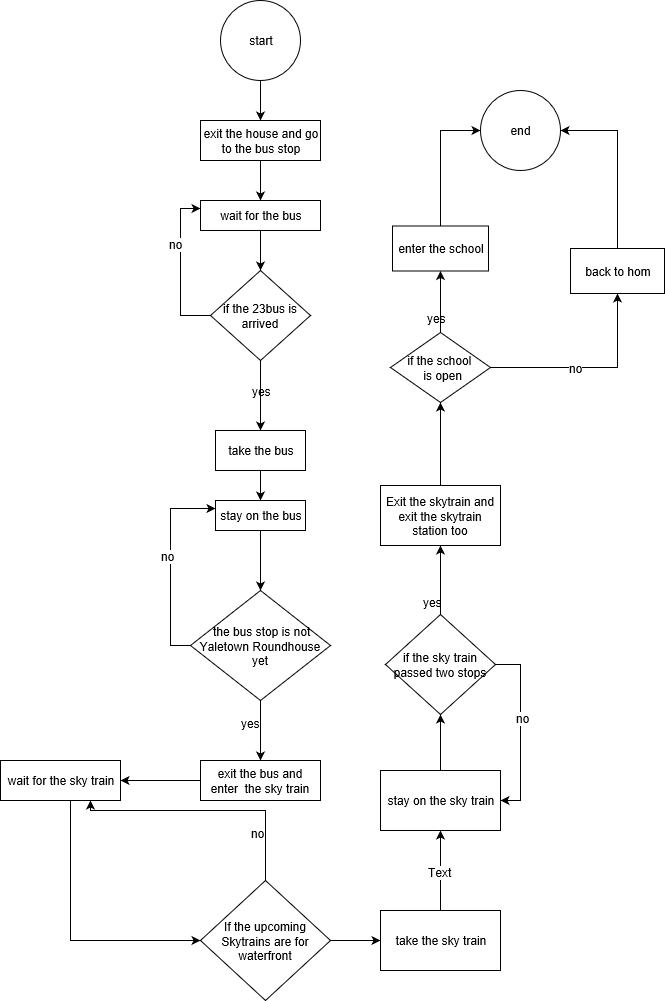

The diagram above was exported from draw.io. Its source (the exported page's mxGraphModel, read from the mxfile embedded in the PNG):
<mxGraphModel grid="1" dx="854" dy="462" gridSize="10" guides="1" tooltips="1" connect="1" arrows="1" fold="1" page="1" pageScale="1" pageWidth="850" pageHeight="1100" math="0" shadow="0">
  <root>
    <mxCell id="0" />
    <mxCell id="1" parent="0" />
    <mxCell id="WdwlCUfKLRKqFHMWlu22-3" parent="1" style="edgeStyle=orthogonalEdgeStyle;rounded=0;orthogonalLoop=1;jettySize=auto;html=1;exitX=0.5;exitY=1;exitDx=0;exitDy=0;" edge="1" source="WdwlCUfKLRKqFHMWlu22-1" target="WdwlCUfKLRKqFHMWlu22-2">
      <mxGeometry as="geometry" relative="1" />
    </mxCell>
    <mxCell id="WdwlCUfKLRKqFHMWlu22-1" value="start" parent="1" style="ellipse;whiteSpace=wrap;html=1;aspect=fixed;" vertex="1">
      <mxGeometry height="80" width="80" as="geometry" x="330" y="10" />
    </mxCell>
    <mxCell id="WdwlCUfKLRKqFHMWlu22-5" value="" parent="1" style="edgeStyle=orthogonalEdgeStyle;rounded=0;orthogonalLoop=1;jettySize=auto;html=1;" edge="1" source="WdwlCUfKLRKqFHMWlu22-2" target="WdwlCUfKLRKqFHMWlu22-4">
      <mxGeometry as="geometry" relative="1" />
    </mxCell>
    <mxCell id="WdwlCUfKLRKqFHMWlu22-2" value="exit the house and go&lt;br&gt;to the bus stop" parent="1" style="rounded=0;whiteSpace=wrap;html=1;" vertex="1">
      <mxGeometry height="40" width="120" as="geometry" x="310" y="130" />
    </mxCell>
    <mxCell id="WdwlCUfKLRKqFHMWlu22-12" value="" parent="1" style="edgeStyle=orthogonalEdgeStyle;rounded=0;orthogonalLoop=1;jettySize=auto;html=1;" edge="1" source="WdwlCUfKLRKqFHMWlu22-4" target="WdwlCUfKLRKqFHMWlu22-10">
      <mxGeometry as="geometry" relative="1" />
    </mxCell>
    <mxCell id="WdwlCUfKLRKqFHMWlu22-4" value="wait for the bus" parent="1" style="rounded=0;whiteSpace=wrap;html=1;" vertex="1">
      <mxGeometry height="30" width="120" as="geometry" x="310" y="210" />
    </mxCell>
    <mxCell id="WdwlCUfKLRKqFHMWlu22-13" value="" parent="1" style="edgeStyle=orthogonalEdgeStyle;rounded=0;orthogonalLoop=1;jettySize=auto;html=1;" edge="1" source="WdwlCUfKLRKqFHMWlu22-10" target="WdwlCUfKLRKqFHMWlu22-11">
      <mxGeometry as="geometry" relative="1" />
    </mxCell>
    <mxCell id="WdwlCUfKLRKqFHMWlu22-24" parent="1" style="edgeStyle=orthogonalEdgeStyle;rounded=0;orthogonalLoop=1;jettySize=auto;html=1;entryX=0;entryY=0.25;entryDx=0;entryDy=0;" edge="1" source="WdwlCUfKLRKqFHMWlu22-10" target="WdwlCUfKLRKqFHMWlu22-4">
      <mxGeometry as="geometry" relative="1">
        <Array as="points">
          <mxPoint x="290" y="325" />
          <mxPoint x="290" y="218" />
        </Array>
      </mxGeometry>
    </mxCell>
    <mxCell id="WdwlCUfKLRKqFHMWlu22-25" value="no" parent="WdwlCUfKLRKqFHMWlu22-24" style="text;html=1;resizable=0;points=[];align=center;verticalAlign=middle;labelBackgroundColor=#ffffff;" vertex="1" connectable="0">
      <mxGeometry as="geometry" relative="1" x="0.2994" y="5">
        <mxPoint as="offset" />
      </mxGeometry>
    </mxCell>
    <mxCell id="WdwlCUfKLRKqFHMWlu22-10" value="if the 23bus is arrived" parent="1" style="rhombus;whiteSpace=wrap;html=1;" vertex="1">
      <mxGeometry height="90" width="100" as="geometry" x="320" y="280" />
    </mxCell>
    <mxCell id="WdwlCUfKLRKqFHMWlu22-28" parent="1" style="edgeStyle=orthogonalEdgeStyle;rounded=0;orthogonalLoop=1;jettySize=auto;html=1;exitX=0.5;exitY=1;exitDx=0;exitDy=0;entryX=0.5;entryY=0;entryDx=0;entryDy=0;" edge="1" source="WdwlCUfKLRKqFHMWlu22-11" target="WdwlCUfKLRKqFHMWlu22-27">
      <mxGeometry as="geometry" relative="1" />
    </mxCell>
    <mxCell id="WdwlCUfKLRKqFHMWlu22-11" value="take the bus" parent="1" style="rounded=0;whiteSpace=wrap;html=1;" vertex="1">
      <mxGeometry height="40" width="90" as="geometry" x="325" y="440" />
    </mxCell>
    <mxCell id="WdwlCUfKLRKqFHMWlu22-16" value="yes" parent="1" style="text;html=1;resizable=0;points=[];autosize=1;align=left;verticalAlign=top;spacingTop=-4;" vertex="1">
      <mxGeometry height="20" width="30" as="geometry" x="360" y="392" />
    </mxCell>
    <mxCell id="WdwlCUfKLRKqFHMWlu22-44" value="" parent="1" style="edgeStyle=orthogonalEdgeStyle;rounded=0;orthogonalLoop=1;jettySize=auto;html=1;" edge="1" source="WdwlCUfKLRKqFHMWlu22-27" target="WdwlCUfKLRKqFHMWlu22-39">
      <mxGeometry as="geometry" relative="1" />
    </mxCell>
    <mxCell id="WdwlCUfKLRKqFHMWlu22-27" value="stay on the bus" parent="1" style="rounded=0;whiteSpace=wrap;html=1;" vertex="1">
      <mxGeometry height="30" width="90" as="geometry" x="325" y="510" />
    </mxCell>
    <mxCell id="WdwlCUfKLRKqFHMWlu22-52" value="" parent="1" style="edgeStyle=orthogonalEdgeStyle;rounded=0;orthogonalLoop=1;jettySize=auto;html=1;" edge="1" source="WdwlCUfKLRKqFHMWlu22-32" target="WdwlCUfKLRKqFHMWlu22-51">
      <mxGeometry as="geometry" relative="1" />
    </mxCell>
    <mxCell id="WdwlCUfKLRKqFHMWlu22-32" value="exit the bus and enter&amp;nbsp; the sky train" parent="1" style="rounded=0;whiteSpace=wrap;html=1;" vertex="1">
      <mxGeometry height="40" width="120" as="geometry" x="310" y="770" />
    </mxCell>
    <mxCell id="WdwlCUfKLRKqFHMWlu22-53" parent="1" style="edgeStyle=orthogonalEdgeStyle;rounded=0;orthogonalLoop=1;jettySize=auto;html=1;entryX=0;entryY=0.5;entryDx=0;entryDy=0;" edge="1" source="WdwlCUfKLRKqFHMWlu22-51" target="WdwlCUfKLRKqFHMWlu22-38">
      <mxGeometry as="geometry" relative="1">
        <Array as="points">
          <mxPoint x="180" y="950" />
        </Array>
      </mxGeometry>
    </mxCell>
    <mxCell id="WdwlCUfKLRKqFHMWlu22-51" value="wait for the sky train" parent="1" style="rounded=0;whiteSpace=wrap;html=1;" vertex="1">
      <mxGeometry height="40" width="120" as="geometry" x="110" y="770" />
    </mxCell>
    <mxCell id="WdwlCUfKLRKqFHMWlu22-55" parent="1" style="edgeStyle=orthogonalEdgeStyle;rounded=0;orthogonalLoop=1;jettySize=auto;html=1;entryX=0.75;entryY=1;entryDx=0;entryDy=0;" edge="1" source="WdwlCUfKLRKqFHMWlu22-38" target="WdwlCUfKLRKqFHMWlu22-51">
      <mxGeometry as="geometry" relative="1">
        <Array as="points">
          <mxPoint x="375" y="820" />
          <mxPoint x="200" y="820" />
        </Array>
      </mxGeometry>
    </mxCell>
    <mxCell id="WdwlCUfKLRKqFHMWlu22-56" value="no" parent="WdwlCUfKLRKqFHMWlu22-55" style="text;html=1;resizable=0;points=[];align=center;verticalAlign=middle;labelBackgroundColor=#ffffff;" vertex="1" connectable="0">
      <mxGeometry as="geometry" relative="1" x="-0.6235" y="8">
        <mxPoint as="offset" />
      </mxGeometry>
    </mxCell>
    <mxCell id="WdwlCUfKLRKqFHMWlu22-58" value="" parent="1" style="edgeStyle=orthogonalEdgeStyle;rounded=0;orthogonalLoop=1;jettySize=auto;html=1;" edge="1" source="WdwlCUfKLRKqFHMWlu22-38" target="WdwlCUfKLRKqFHMWlu22-57">
      <mxGeometry as="geometry" relative="1" />
    </mxCell>
    <mxCell id="WdwlCUfKLRKqFHMWlu22-38" value="If the upcoming Skytrains are for waterfront " parent="1" style="rhombus;whiteSpace=wrap;html=1;" vertex="1">
      <mxGeometry height="120" width="130" as="geometry" x="310" y="890" />
    </mxCell>
    <mxCell id="WdwlCUfKLRKqFHMWlu22-47" parent="1" style="edgeStyle=orthogonalEdgeStyle;rounded=0;orthogonalLoop=1;jettySize=auto;html=1;entryX=0;entryY=0.25;entryDx=0;entryDy=0;" edge="1" source="WdwlCUfKLRKqFHMWlu22-39" target="WdwlCUfKLRKqFHMWlu22-27">
      <mxGeometry as="geometry" relative="1">
        <Array as="points">
          <mxPoint x="280" y="655" />
          <mxPoint x="280" y="518" />
        </Array>
      </mxGeometry>
    </mxCell>
    <mxCell id="WdwlCUfKLRKqFHMWlu22-48" value="no" parent="WdwlCUfKLRKqFHMWlu22-47" style="text;html=1;resizable=0;points=[];align=center;verticalAlign=middle;labelBackgroundColor=#ffffff;" vertex="1" connectable="0">
      <mxGeometry as="geometry" relative="1" x="0.0891" y="3">
        <mxPoint as="offset" />
      </mxGeometry>
    </mxCell>
    <mxCell id="WdwlCUfKLRKqFHMWlu22-49" value="" parent="1" style="edgeStyle=orthogonalEdgeStyle;rounded=0;orthogonalLoop=1;jettySize=auto;html=1;" edge="1" source="WdwlCUfKLRKqFHMWlu22-39" target="WdwlCUfKLRKqFHMWlu22-32">
      <mxGeometry as="geometry" relative="1" />
    </mxCell>
    <mxCell id="WdwlCUfKLRKqFHMWlu22-39" value="&amp;nbsp;the bus stop is not Yaletown Roundhouse yet&lt;br&gt;" parent="1" style="rhombus;whiteSpace=wrap;html=1;" vertex="1">
      <mxGeometry height="110" width="140" as="geometry" x="300" y="600" />
    </mxCell>
    <mxCell id="WdwlCUfKLRKqFHMWlu22-50" value="yes" parent="1" style="text;html=1;resizable=0;points=[];autosize=1;align=left;verticalAlign=top;spacingTop=-4;" vertex="1">
      <mxGeometry height="20" width="30" as="geometry" x="349" y="724" />
    </mxCell>
    <mxCell id="WdwlCUfKLRKqFHMWlu22-60" value="" parent="1" style="edgeStyle=orthogonalEdgeStyle;rounded=0;orthogonalLoop=1;jettySize=auto;html=1;" edge="1" source="WdwlCUfKLRKqFHMWlu22-57" target="WdwlCUfKLRKqFHMWlu22-59">
      <mxGeometry as="geometry" relative="1" />
    </mxCell>
    <mxCell id="WdwlCUfKLRKqFHMWlu22-61" value="Text" parent="WdwlCUfKLRKqFHMWlu22-60" style="text;html=1;resizable=0;points=[];align=center;verticalAlign=middle;labelBackgroundColor=#ffffff;" vertex="1" connectable="0">
      <mxGeometry as="geometry" relative="1" x="-0.025" y="1">
        <mxPoint as="offset" />
      </mxGeometry>
    </mxCell>
    <mxCell id="WdwlCUfKLRKqFHMWlu22-57" value="take the sky train" parent="1" style="rounded=0;whiteSpace=wrap;html=1;" vertex="1">
      <mxGeometry height="60" width="120" as="geometry" x="490" y="920" />
    </mxCell>
    <mxCell id="WdwlCUfKLRKqFHMWlu22-63" value="" parent="1" style="edgeStyle=orthogonalEdgeStyle;rounded=0;orthogonalLoop=1;jettySize=auto;html=1;" edge="1" source="WdwlCUfKLRKqFHMWlu22-59" target="WdwlCUfKLRKqFHMWlu22-62">
      <mxGeometry as="geometry" relative="1" />
    </mxCell>
    <mxCell id="WdwlCUfKLRKqFHMWlu22-59" value="stay on the sky train" parent="1" style="rounded=0;whiteSpace=wrap;html=1;" vertex="1">
      <mxGeometry height="60" width="120" as="geometry" x="490" y="780" />
    </mxCell>
    <mxCell id="WdwlCUfKLRKqFHMWlu22-64" parent="1" style="edgeStyle=orthogonalEdgeStyle;rounded=0;orthogonalLoop=1;jettySize=auto;html=1;entryX=1;entryY=0.5;entryDx=0;entryDy=0;" edge="1" source="WdwlCUfKLRKqFHMWlu22-62" target="WdwlCUfKLRKqFHMWlu22-59">
      <mxGeometry as="geometry" relative="1">
        <Array as="points">
          <mxPoint x="630" y="674" />
          <mxPoint x="630" y="810" />
        </Array>
      </mxGeometry>
    </mxCell>
    <mxCell id="WdwlCUfKLRKqFHMWlu22-65" value="no" parent="WdwlCUfKLRKqFHMWlu22-64" style="text;html=1;resizable=0;points=[];align=center;verticalAlign=middle;labelBackgroundColor=#ffffff;" vertex="1" connectable="0">
      <mxGeometry as="geometry" relative="1" x="-0.1381" y="2">
        <mxPoint as="offset" />
      </mxGeometry>
    </mxCell>
    <mxCell id="WdwlCUfKLRKqFHMWlu22-67" value="" parent="1" style="edgeStyle=orthogonalEdgeStyle;rounded=0;orthogonalLoop=1;jettySize=auto;html=1;" edge="1" source="WdwlCUfKLRKqFHMWlu22-62" target="WdwlCUfKLRKqFHMWlu22-66">
      <mxGeometry as="geometry" relative="1" />
    </mxCell>
    <mxCell id="WdwlCUfKLRKqFHMWlu22-62" value="if the sky train passed two stops" parent="1" style="rhombus;whiteSpace=wrap;html=1;" vertex="1">
      <mxGeometry height="100" width="110" as="geometry" x="495" y="624" />
    </mxCell>
    <mxCell id="WdwlCUfKLRKqFHMWlu22-71" value="" parent="1" style="edgeStyle=orthogonalEdgeStyle;rounded=0;orthogonalLoop=1;jettySize=auto;html=1;" edge="1" source="WdwlCUfKLRKqFHMWlu22-66" target="WdwlCUfKLRKqFHMWlu22-70">
      <mxGeometry as="geometry" relative="1" />
    </mxCell>
    <mxCell id="WdwlCUfKLRKqFHMWlu22-66" value="Exit the skytrain and exit the skytrain station too" parent="1" style="rounded=0;whiteSpace=wrap;html=1;" vertex="1">
      <mxGeometry height="60" width="120" as="geometry" x="490" y="495" />
    </mxCell>
    <mxCell id="WdwlCUfKLRKqFHMWlu22-68" value="yes" parent="1" style="text;html=1;resizable=0;points=[];autosize=1;align=left;verticalAlign=top;spacingTop=-4;" vertex="1">
      <mxGeometry height="20" width="30" as="geometry" x="531" y="603" />
    </mxCell>
    <mxCell id="WdwlCUfKLRKqFHMWlu22-73" value="" parent="1" style="edgeStyle=orthogonalEdgeStyle;rounded=0;orthogonalLoop=1;jettySize=auto;html=1;" edge="1" source="WdwlCUfKLRKqFHMWlu22-70" target="WdwlCUfKLRKqFHMWlu22-72">
      <mxGeometry as="geometry" relative="1" />
    </mxCell>
    <mxCell id="WdwlCUfKLRKqFHMWlu22-78" parent="1" style="edgeStyle=orthogonalEdgeStyle;rounded=0;orthogonalLoop=1;jettySize=auto;html=1;" edge="1" source="WdwlCUfKLRKqFHMWlu22-70" target="WdwlCUfKLRKqFHMWlu22-76">
      <mxGeometry as="geometry" relative="1" />
    </mxCell>
    <mxCell id="WdwlCUfKLRKqFHMWlu22-79" value="no" parent="WdwlCUfKLRKqFHMWlu22-78" style="text;html=1;resizable=0;points=[];align=center;verticalAlign=middle;labelBackgroundColor=#ffffff;" vertex="1" connectable="0">
      <mxGeometry as="geometry" relative="1" x="-0.1542">
        <mxPoint as="offset" />
      </mxGeometry>
    </mxCell>
    <mxCell id="WdwlCUfKLRKqFHMWlu22-70" value="if the school&amp;nbsp;&lt;br&gt;&amp;nbsp;is open" parent="1" style="rhombus;whiteSpace=wrap;html=1;" vertex="1">
      <mxGeometry height="70" width="100" as="geometry" x="500" y="342" />
    </mxCell>
    <mxCell id="WdwlCUfKLRKqFHMWlu22-82" parent="1" style="edgeStyle=orthogonalEdgeStyle;rounded=0;orthogonalLoop=1;jettySize=auto;html=1;entryX=0;entryY=0.5;entryDx=0;entryDy=0;" edge="1" source="WdwlCUfKLRKqFHMWlu22-72" target="WdwlCUfKLRKqFHMWlu22-80">
      <mxGeometry as="geometry" relative="1" />
    </mxCell>
    <mxCell id="WdwlCUfKLRKqFHMWlu22-72" value="enter the school" parent="1" style="rounded=0;whiteSpace=wrap;html=1;" vertex="1">
      <mxGeometry height="45" width="96" as="geometry" x="502" y="235.5" />
    </mxCell>
    <mxCell id="WdwlCUfKLRKqFHMWlu22-83" parent="1" style="edgeStyle=orthogonalEdgeStyle;rounded=0;orthogonalLoop=1;jettySize=auto;html=1;entryX=1;entryY=0.5;entryDx=0;entryDy=0;" edge="1" source="WdwlCUfKLRKqFHMWlu22-76" target="WdwlCUfKLRKqFHMWlu22-80">
      <mxGeometry as="geometry" relative="1">
        <Array as="points">
          <mxPoint x="727" y="140" />
        </Array>
      </mxGeometry>
    </mxCell>
    <mxCell id="WdwlCUfKLRKqFHMWlu22-76" value="back to hom" parent="1" style="rounded=0;whiteSpace=wrap;html=1;" vertex="1">
      <mxGeometry height="45" width="94" as="geometry" x="680" y="258" />
    </mxCell>
    <mxCell id="WdwlCUfKLRKqFHMWlu22-75" value="yes" parent="1" style="text;html=1;resizable=0;points=[];autosize=1;align=left;verticalAlign=top;spacingTop=-4;" vertex="1">
      <mxGeometry height="20" width="30" as="geometry" x="535" y="319" />
    </mxCell>
    <mxCell id="WdwlCUfKLRKqFHMWlu22-80" value="end" parent="1" style="ellipse;whiteSpace=wrap;html=1;aspect=fixed;" vertex="1">
      <mxGeometry height="80" width="80" as="geometry" x="590" y="100" />
    </mxCell>
  </root>
</mxGraphModel>